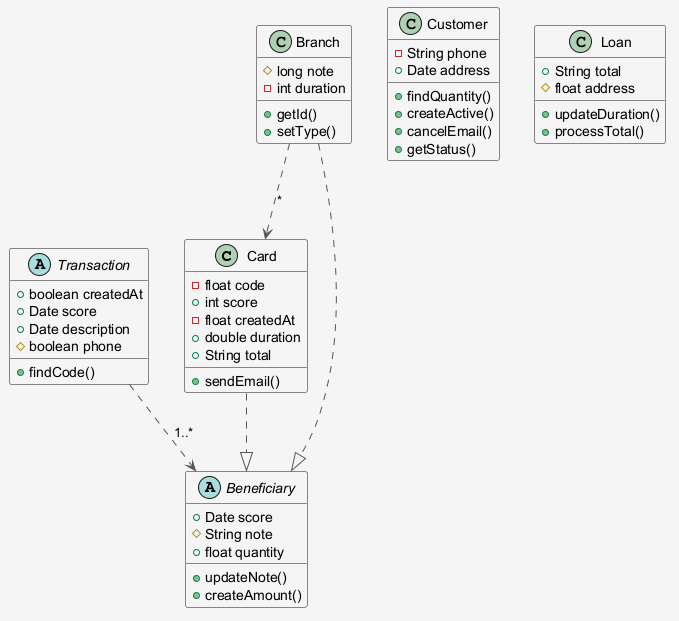

The diagram above was rendered by PlantUML. Its source (embedded in the PNG):
@startuml
skinparam shadowing false
skinparam backgroundColor #F5F5F5
skinparam ArrowColor #555555
class Card {
  -float code
  +int score
  -float createdAt
  +double duration
  +String total
  +sendEmail()
}
abstract class Transaction {
  +boolean createdAt
  +Date score
  +Date description
  #boolean phone
  +findCode()
}
class Customer {
  -String phone
  +Date address
  +findQuantity()
  +createActive()
  +cancelEmail()
  +getStatus()
}
class Loan {
  +String total
  #float address
  +updateDuration()
  +processTotal()
}
abstract class Beneficiary {
  +Date score
  #String note
  +float quantity
  +updateNote()
  +createAmount()
}
class Branch {
  #long note
  -int duration
  +getId()
  +setType()
}
Transaction ..> Beneficiary : "1..*"
Branch ..> Card : "*"
Card ..|> Beneficiary
Branch ..|> Beneficiary
@enduml